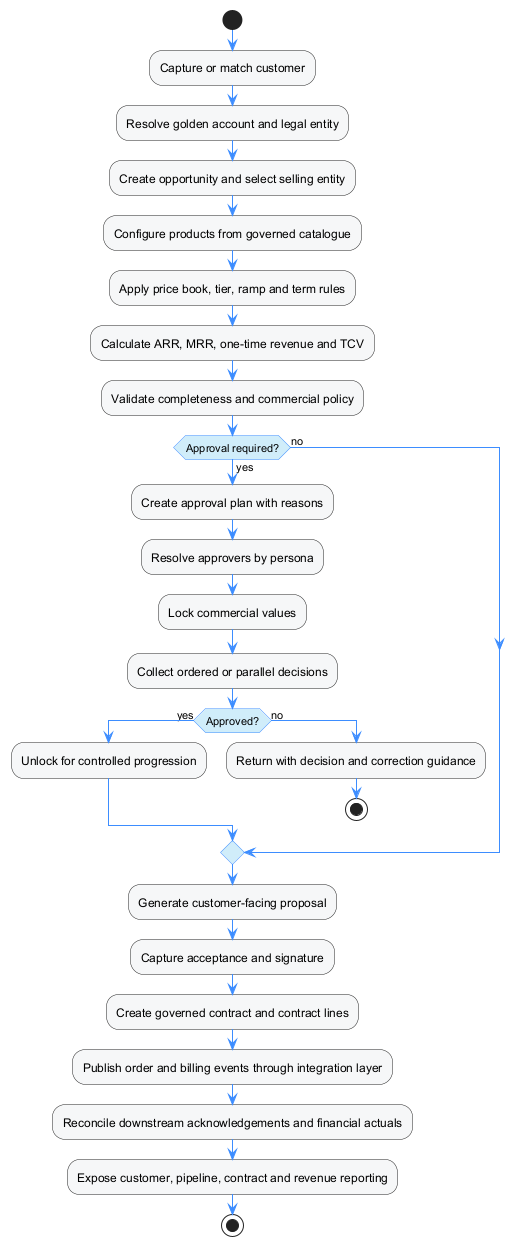

The diagram above was rendered by PlantUML. Its source (embedded in the PNG):
@startuml
skinparam backgroundColor white
skinparam shadowing false
skinparam activityBackgroundColor #F6F7F8
skinparam activityBorderColor #222222
skinparam activityDiamondBackgroundColor #D0EDFA
skinparam activityDiamondBorderColor #3D8DFF
skinparam ArrowColor #3D8DFF

start
:Capture or match customer;
:Resolve golden account and legal entity;
:Create opportunity and select selling entity;
:Configure products from governed catalogue;
:Apply price book, tier, ramp and term rules;
:Calculate ARR, MRR, one-time revenue and TCV;
:Validate completeness and commercial policy;
if (Approval required?) then (yes)
  :Create approval plan with reasons;
  :Resolve approvers by persona;
  :Lock commercial values;
  :Collect ordered or parallel decisions;
  if (Approved?) then (yes)
    :Unlock for controlled progression;
  else (no)
    :Return with decision and correction guidance;
    stop
  endif
else (no)
endif
:Generate customer-facing proposal;
:Capture acceptance and signature;
:Create governed contract and contract lines;
:Publish order and billing events through integration layer;
:Reconcile downstream acknowledgements and financial actuals;
:Expose customer, pipeline, contract and revenue reporting;
stop
@enduml